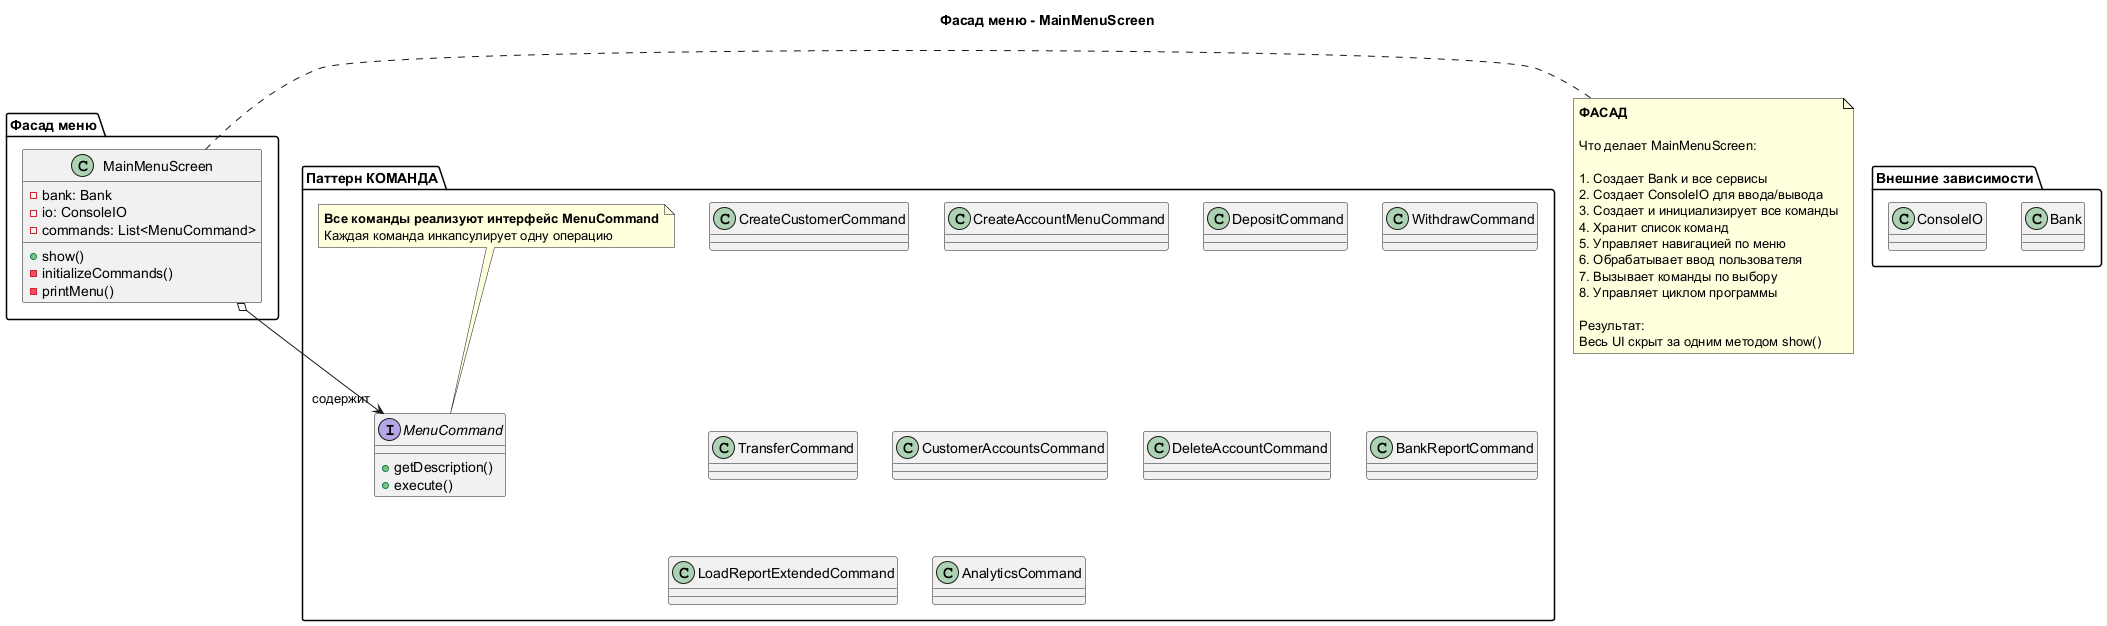

The diagram above was rendered by PlantUML. Its source (embedded in the PNG):
@startuml
title Фасад меню - MainMenuScreen

package "Фасад меню" {
  class MainMenuScreen {
    -bank: Bank
    -io: ConsoleIO
    -commands: List<MenuCommand>
    +show()
    -initializeCommands()
    -printMenu()
  }
}

package "Паттерн КОМАНДА" {
  interface MenuCommand {
    +getDescription()
    +execute()
  }
  
  class CreateCustomerCommand
  class CreateAccountMenuCommand
  class DepositCommand
  class WithdrawCommand
  class TransferCommand
  class CustomerAccountsCommand
  class DeleteAccountCommand
  class BankReportCommand
  class LoadReportExtendedCommand
  class AnalyticsCommand
  
  note top of MenuCommand
    **Все команды реализуют интерфейс MenuCommand**
    Каждая команда инкапсулирует одну операцию
  end note
}

package "Внешние зависимости" {
  class Bank
  class ConsoleIO
}

' Главная связь - фасад содержит команды
MainMenuScreen o--> "содержит" MenuCommand

note right of MainMenuScreen
  **ФАСАД**
  
  Что делает MainMenuScreen:
  
  1. Создает Bank и все сервисы
  2. Создает ConsoleIO для ввода/вывода
  3. Создает и инициализирует все команды
  4. Хранит список команд
  5. Управляет навигацией по меню
  6. Обрабатывает ввод пользователя
  7. Вызывает команды по выбору
  8. Управляет циклом программы
  
  Результат:
  Весь UI скрыт за одним методом show()
end note

@enduml